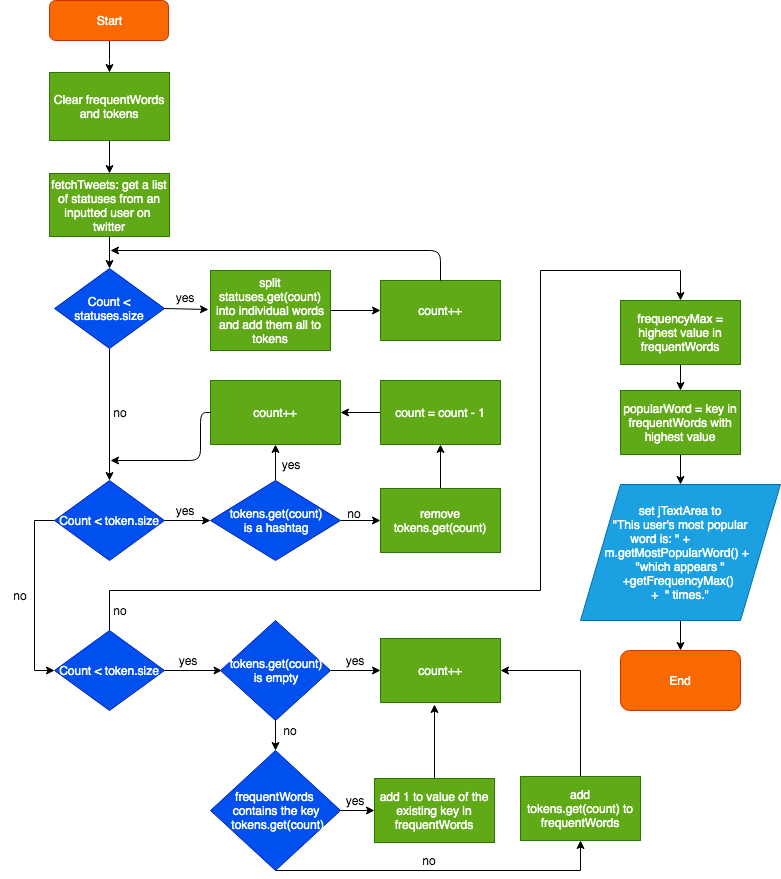

The diagram above was exported from draw.io. Its source (the exported page's mxGraphModel, read from the mxfile embedded in the PNG):
<mxGraphModel dx="932" dy="560" grid="1" gridSize="10" guides="1" tooltips="1" connect="1" arrows="1" fold="1" page="1" pageScale="1" pageWidth="850" pageHeight="1100" math="0" shadow="0">
  <root>
    <mxCell id="0" />
    <mxCell id="1" parent="0" />
    <mxCell id="468oWpvpl6p5WUitm7EU-5" style="edgeStyle=orthogonalEdgeStyle;rounded=0;orthogonalLoop=1;jettySize=auto;html=1;entryX=0.5;entryY=0;entryDx=0;entryDy=0;" parent="1" source="wwUtA-5oXA2t3zV9SmFv-1" target="wwUtA-5oXA2t3zV9SmFv-5" edge="1">
      <mxGeometry relative="1" as="geometry" />
    </mxCell>
    <mxCell id="wwUtA-5oXA2t3zV9SmFv-1" value="Start" style="rounded=1;whiteSpace=wrap;html=1;fillColor=#fa6800;strokeColor=#C73500;fontColor=#ffffff;" parent="1" vertex="1">
      <mxGeometry x="69" y="210" width="119" height="40" as="geometry" />
    </mxCell>
    <mxCell id="mIXi8KqhKRMBgDwKztQN-1" style="edgeStyle=orthogonalEdgeStyle;rounded=0;orthogonalLoop=1;jettySize=auto;html=1;entryX=0.5;entryY=0;entryDx=0;entryDy=0;exitX=0.5;exitY=1;exitDx=0;exitDy=0;" parent="1" source="wwUtA-5oXA2t3zV9SmFv-5" target="wwUtA-5oXA2t3zV9SmFv-13" edge="1">
      <mxGeometry relative="1" as="geometry" />
    </mxCell>
    <mxCell id="wwUtA-5oXA2t3zV9SmFv-5" value="Clear frequentWords and tokens" style="rounded=0;whiteSpace=wrap;html=1;fillColor=#60a917;strokeColor=#2D7600;fontColor=#ffffff;" parent="1" vertex="1">
      <mxGeometry x="69" y="282" width="120" height="68" as="geometry" />
    </mxCell>
    <mxCell id="468oWpvpl6p5WUitm7EU-21" style="edgeStyle=orthogonalEdgeStyle;rounded=0;orthogonalLoop=1;jettySize=auto;html=1;entryX=0.5;entryY=0;entryDx=0;entryDy=0;" parent="1" source="wwUtA-5oXA2t3zV9SmFv-13" target="468oWpvpl6p5WUitm7EU-13" edge="1">
      <mxGeometry relative="1" as="geometry" />
    </mxCell>
    <mxCell id="wwUtA-5oXA2t3zV9SmFv-13" value="fetchTweets: get a list of statuses from an inputted user on&amp;nbsp; twitter" style="rounded=0;whiteSpace=wrap;html=1;fillColor=#60a917;strokeColor=#2D7600;fontColor=#ffffff;" parent="1" vertex="1">
      <mxGeometry x="69" y="383" width="120" height="63" as="geometry" />
    </mxCell>
    <mxCell id="wwUtA-5oXA2t3zV9SmFv-40" style="edgeStyle=orthogonalEdgeStyle;rounded=0;orthogonalLoop=1;jettySize=auto;html=1;entryX=0;entryY=0.5;entryDx=0;entryDy=0;exitX=0;exitY=0.5;exitDx=0;exitDy=0;" parent="1" source="wwUtA-5oXA2t3zV9SmFv-30" target="wwUtA-5oXA2t3zV9SmFv-41" edge="1">
      <mxGeometry relative="1" as="geometry">
        <mxPoint x="129" y="800" as="targetPoint" />
        <Array as="points">
          <mxPoint x="54" y="730" />
          <mxPoint x="54" y="880" />
        </Array>
      </mxGeometry>
    </mxCell>
    <mxCell id="wwUtA-5oXA2t3zV9SmFv-30" value="Count &amp;lt; token.size" style="rhombus;whiteSpace=wrap;html=1;fillColor=#0050ef;strokeColor=#001DBC;fontColor=#ffffff;" parent="1" vertex="1">
      <mxGeometry x="74" y="690" width="110" height="80" as="geometry" />
    </mxCell>
    <mxCell id="wwUtA-5oXA2t3zV9SmFv-31" value="" style="endArrow=classic;html=1;exitX=1;exitY=0.5;exitDx=0;exitDy=0;" parent="1" source="wwUtA-5oXA2t3zV9SmFv-30" edge="1">
      <mxGeometry width="50" height="50" relative="1" as="geometry">
        <mxPoint x="178.5" y="730" as="sourcePoint" />
        <mxPoint x="230" y="730" as="targetPoint" />
      </mxGeometry>
    </mxCell>
    <mxCell id="wwUtA-5oXA2t3zV9SmFv-32" value="count++" style="rounded=0;whiteSpace=wrap;html=1;fillColor=#60a917;strokeColor=#2D7600;fontColor=#ffffff;" parent="1" vertex="1">
      <mxGeometry x="230" y="590" width="130" height="64" as="geometry" />
    </mxCell>
    <mxCell id="wwUtA-5oXA2t3zV9SmFv-33" value="yes" style="text;html=1;strokeColor=none;fillColor=none;align=center;verticalAlign=middle;whiteSpace=wrap;rounded=0;" parent="1" vertex="1">
      <mxGeometry x="184" y="710" width="40" height="20" as="geometry" />
    </mxCell>
    <mxCell id="wwUtA-5oXA2t3zV9SmFv-34" value="" style="endArrow=classic;html=1;exitX=0;exitY=0.5;exitDx=0;exitDy=0;" parent="1" source="wwUtA-5oXA2t3zV9SmFv-32" edge="1">
      <mxGeometry width="50" height="50" relative="1" as="geometry">
        <mxPoint x="269" y="700" as="sourcePoint" />
        <mxPoint x="130" y="670" as="targetPoint" />
        <Array as="points">
          <mxPoint x="220" y="622" />
          <mxPoint x="220" y="670" />
        </Array>
      </mxGeometry>
    </mxCell>
    <mxCell id="wwUtA-5oXA2t3zV9SmFv-36" value="" style="endArrow=classic;html=1;exitX=0.5;exitY=0;exitDx=0;exitDy=0;fontStyle=1;entryX=0.5;entryY=1;entryDx=0;entryDy=0;" parent="1" source="mIXi8KqhKRMBgDwKztQN-9" target="wwUtA-5oXA2t3zV9SmFv-32" edge="1">
      <mxGeometry width="50" height="50" relative="1" as="geometry">
        <mxPoint x="359" y="730" as="sourcePoint" />
        <mxPoint x="295" y="590" as="targetPoint" />
        <Array as="points" />
      </mxGeometry>
    </mxCell>
    <mxCell id="wwUtA-5oXA2t3zV9SmFv-37" value="" style="endArrow=classic;html=1;exitX=0.5;exitY=1;exitDx=0;exitDy=0;entryX=0.5;entryY=0;entryDx=0;entryDy=0;" parent="1" source="468oWpvpl6p5WUitm7EU-13" target="wwUtA-5oXA2t3zV9SmFv-30" edge="1">
      <mxGeometry width="50" height="50" relative="1" as="geometry">
        <mxPoint x="129" y="650" as="sourcePoint" />
        <mxPoint x="129" y="686" as="targetPoint" />
      </mxGeometry>
    </mxCell>
    <mxCell id="wwUtA-5oXA2t3zV9SmFv-39" value="no" style="text;html=1;strokeColor=none;fillColor=none;align=center;verticalAlign=middle;whiteSpace=wrap;rounded=0;" parent="1" vertex="1">
      <mxGeometry x="20" y="795" width="40" height="20" as="geometry" />
    </mxCell>
    <mxCell id="wwUtA-5oXA2t3zV9SmFv-68" value="" style="edgeStyle=orthogonalEdgeStyle;rounded=0;orthogonalLoop=1;jettySize=auto;html=1;entryX=0.5;entryY=0;entryDx=0;entryDy=0;" parent="1" source="wwUtA-5oXA2t3zV9SmFv-41" target="wwUtA-5oXA2t3zV9SmFv-73" edge="1">
      <mxGeometry relative="1" as="geometry">
        <mxPoint x="700" y="120" as="targetPoint" />
        <Array as="points">
          <mxPoint x="129" y="800" />
          <mxPoint x="560" y="800" />
          <mxPoint x="560" y="480" />
          <mxPoint x="700" y="480" />
        </Array>
      </mxGeometry>
    </mxCell>
    <mxCell id="wwUtA-5oXA2t3zV9SmFv-41" value="Count &amp;lt; token.size" style="rhombus;whiteSpace=wrap;html=1;fillColor=#0050ef;strokeColor=#001DBC;fontColor=#ffffff;" parent="1" vertex="1">
      <mxGeometry x="74" y="840" width="110" height="80" as="geometry" />
    </mxCell>
    <mxCell id="wwUtA-5oXA2t3zV9SmFv-42" value="" style="endArrow=classic;html=1;exitX=1;exitY=0.5;exitDx=0;exitDy=0;entryX=0;entryY=0.5;entryDx=0;entryDy=0;" parent="1" source="wwUtA-5oXA2t3zV9SmFv-41" edge="1">
      <mxGeometry width="50" height="50" relative="1" as="geometry">
        <mxPoint x="181" y="880" as="sourcePoint" />
        <mxPoint x="241.5" y="880" as="targetPoint" />
      </mxGeometry>
    </mxCell>
    <mxCell id="wwUtA-5oXA2t3zV9SmFv-43" value="yes" style="text;html=1;strokeColor=none;fillColor=none;align=center;verticalAlign=middle;whiteSpace=wrap;rounded=0;" parent="1" vertex="1">
      <mxGeometry x="186.5" y="860" width="40" height="20" as="geometry" />
    </mxCell>
    <mxCell id="wwUtA-5oXA2t3zV9SmFv-54" style="edgeStyle=orthogonalEdgeStyle;rounded=0;orthogonalLoop=1;jettySize=auto;html=1;" parent="1" source="wwUtA-5oXA2t3zV9SmFv-48" target="wwUtA-5oXA2t3zV9SmFv-49" edge="1">
      <mxGeometry relative="1" as="geometry" />
    </mxCell>
    <mxCell id="wwUtA-5oXA2t3zV9SmFv-57" style="edgeStyle=orthogonalEdgeStyle;rounded=0;orthogonalLoop=1;jettySize=auto;html=1;" parent="1" source="wwUtA-5oXA2t3zV9SmFv-48" target="wwUtA-5oXA2t3zV9SmFv-56" edge="1">
      <mxGeometry relative="1" as="geometry" />
    </mxCell>
    <mxCell id="wwUtA-5oXA2t3zV9SmFv-48" value="tokens.get(count)&lt;br&gt;is empty" style="rhombus;whiteSpace=wrap;html=1;fillColor=#0050ef;strokeColor=#001DBC;fontColor=#ffffff;" parent="1" vertex="1">
      <mxGeometry x="240" y="830" width="110" height="100" as="geometry" />
    </mxCell>
    <mxCell id="wwUtA-5oXA2t3zV9SmFv-49" value="count++" style="rounded=0;whiteSpace=wrap;html=1;fillColor=#60a917;strokeColor=#2D7600;fontColor=#ffffff;" parent="1" vertex="1">
      <mxGeometry x="400" y="848" width="120" height="64" as="geometry" />
    </mxCell>
    <mxCell id="wwUtA-5oXA2t3zV9SmFv-53" value="yes" style="text;html=1;strokeColor=none;fillColor=none;align=center;verticalAlign=middle;whiteSpace=wrap;rounded=0;" parent="1" vertex="1">
      <mxGeometry x="354" y="860" width="40" height="20" as="geometry" />
    </mxCell>
    <mxCell id="wwUtA-5oXA2t3zV9SmFv-63" value="" style="edgeStyle=orthogonalEdgeStyle;rounded=0;orthogonalLoop=1;jettySize=auto;html=1;" parent="1" source="wwUtA-5oXA2t3zV9SmFv-56" target="wwUtA-5oXA2t3zV9SmFv-62" edge="1">
      <mxGeometry relative="1" as="geometry" />
    </mxCell>
    <mxCell id="wwUtA-5oXA2t3zV9SmFv-66" style="edgeStyle=orthogonalEdgeStyle;rounded=0;orthogonalLoop=1;jettySize=auto;html=1;" parent="1" source="wwUtA-5oXA2t3zV9SmFv-56" target="wwUtA-5oXA2t3zV9SmFv-59" edge="1">
      <mxGeometry relative="1" as="geometry">
        <Array as="points">
          <mxPoint x="600" y="1080" />
        </Array>
      </mxGeometry>
    </mxCell>
    <mxCell id="wwUtA-5oXA2t3zV9SmFv-56" value="frequentWords&amp;nbsp;&lt;br&gt;contains the key&lt;br&gt;&amp;nbsp;tokens.get(count)" style="rhombus;whiteSpace=wrap;html=1;fillColor=#0050ef;strokeColor=#001DBC;fontColor=#ffffff;" parent="1" vertex="1">
      <mxGeometry x="230" y="960" width="130" height="120" as="geometry" />
    </mxCell>
    <mxCell id="wwUtA-5oXA2t3zV9SmFv-58" value="no" style="text;html=1;strokeColor=none;fillColor=none;align=center;verticalAlign=middle;whiteSpace=wrap;rounded=0;" parent="1" vertex="1">
      <mxGeometry x="290" y="930" width="40" height="20" as="geometry" />
    </mxCell>
    <mxCell id="wwUtA-5oXA2t3zV9SmFv-67" style="edgeStyle=orthogonalEdgeStyle;rounded=0;orthogonalLoop=1;jettySize=auto;html=1;entryX=1;entryY=0.5;entryDx=0;entryDy=0;" parent="1" source="wwUtA-5oXA2t3zV9SmFv-59" target="wwUtA-5oXA2t3zV9SmFv-49" edge="1">
      <mxGeometry relative="1" as="geometry">
        <mxPoint x="600" y="860" as="targetPoint" />
        <Array as="points">
          <mxPoint x="600" y="880" />
        </Array>
      </mxGeometry>
    </mxCell>
    <mxCell id="wwUtA-5oXA2t3zV9SmFv-59" value="add tokens.get(count) to frequentWords" style="rounded=0;whiteSpace=wrap;html=1;fillColor=#60a917;strokeColor=#2D7600;fontColor=#ffffff;" parent="1" vertex="1">
      <mxGeometry x="540" y="986" width="120" height="64" as="geometry" />
    </mxCell>
    <mxCell id="wwUtA-5oXA2t3zV9SmFv-61" value="no" style="text;html=1;strokeColor=none;fillColor=none;align=center;verticalAlign=middle;whiteSpace=wrap;rounded=0;" parent="1" vertex="1">
      <mxGeometry x="429" y="1060" width="40" height="20" as="geometry" />
    </mxCell>
    <mxCell id="wwUtA-5oXA2t3zV9SmFv-65" style="edgeStyle=orthogonalEdgeStyle;rounded=0;orthogonalLoop=1;jettySize=auto;html=1;entryX=0.45;entryY=1.031;entryDx=0;entryDy=0;entryPerimeter=0;" parent="1" source="wwUtA-5oXA2t3zV9SmFv-62" target="wwUtA-5oXA2t3zV9SmFv-49" edge="1">
      <mxGeometry relative="1" as="geometry" />
    </mxCell>
    <mxCell id="wwUtA-5oXA2t3zV9SmFv-62" value="add 1 to value of the existing key in frequentWords" style="rounded=0;whiteSpace=wrap;html=1;fillColor=#60a917;strokeColor=#2D7600;fontColor=#ffffff;" parent="1" vertex="1">
      <mxGeometry x="394" y="988" width="120" height="64" as="geometry" />
    </mxCell>
    <mxCell id="wwUtA-5oXA2t3zV9SmFv-64" value="yes" style="text;html=1;strokeColor=none;fillColor=none;align=center;verticalAlign=middle;whiteSpace=wrap;rounded=0;" parent="1" vertex="1">
      <mxGeometry x="354" y="1000" width="40" height="20" as="geometry" />
    </mxCell>
    <mxCell id="wwUtA-5oXA2t3zV9SmFv-69" value="no" style="text;html=1;strokeColor=none;fillColor=none;align=center;verticalAlign=middle;whiteSpace=wrap;rounded=0;" parent="1" vertex="1">
      <mxGeometry x="120" y="810" width="40" height="20" as="geometry" />
    </mxCell>
    <mxCell id="wwUtA-5oXA2t3zV9SmFv-75" value="" style="edgeStyle=orthogonalEdgeStyle;rounded=0;orthogonalLoop=1;jettySize=auto;html=1;" parent="1" source="wwUtA-5oXA2t3zV9SmFv-73" target="wwUtA-5oXA2t3zV9SmFv-74" edge="1">
      <mxGeometry relative="1" as="geometry" />
    </mxCell>
    <mxCell id="wwUtA-5oXA2t3zV9SmFv-73" value="frequencyMax = highest value in frequentWords" style="rounded=0;whiteSpace=wrap;html=1;fillColor=#60a917;strokeColor=#2D7600;fontColor=#ffffff;" parent="1" vertex="1">
      <mxGeometry x="640" y="510" width="120" height="64" as="geometry" />
    </mxCell>
    <mxCell id="wwUtA-5oXA2t3zV9SmFv-77" value="" style="edgeStyle=orthogonalEdgeStyle;rounded=0;orthogonalLoop=1;jettySize=auto;html=1;" parent="1" source="wwUtA-5oXA2t3zV9SmFv-74" target="wwUtA-5oXA2t3zV9SmFv-76" edge="1">
      <mxGeometry relative="1" as="geometry" />
    </mxCell>
    <mxCell id="wwUtA-5oXA2t3zV9SmFv-74" value="popularWord = key in frequentWords with highest value" style="rounded=0;whiteSpace=wrap;html=1;fillColor=#60a917;strokeColor=#2D7600;fontColor=#ffffff;" parent="1" vertex="1">
      <mxGeometry x="640" y="600" width="120" height="64" as="geometry" />
    </mxCell>
    <mxCell id="wwUtA-5oXA2t3zV9SmFv-79" value="" style="edgeStyle=orthogonalEdgeStyle;rounded=0;orthogonalLoop=1;jettySize=auto;html=1;" parent="1" source="wwUtA-5oXA2t3zV9SmFv-76" target="wwUtA-5oXA2t3zV9SmFv-78" edge="1">
      <mxGeometry relative="1" as="geometry" />
    </mxCell>
    <mxCell id="wwUtA-5oXA2t3zV9SmFv-76" value="set jTextArea to&lt;br&gt;&amp;nbsp;&lt;span&gt;&quot;This user's most popular &lt;br&gt;word is: &quot; +&amp;nbsp;&lt;/span&gt;&lt;span&gt;&amp;nbsp; &amp;nbsp; &amp;nbsp; &amp;nbsp; &amp;nbsp; &amp;nbsp; m.getMostPopularWord() +&amp;nbsp;&amp;nbsp;&lt;br&gt;&quot;which appears &quot; +&lt;/span&gt;&lt;span&gt;getFrequencyMax()&amp;nbsp;&lt;/span&gt;&lt;span&gt;&lt;br&gt;&lt;/span&gt;&lt;div&gt;+&amp;nbsp; &quot; times.&quot;&lt;/div&gt;" style="shape=parallelogram;perimeter=parallelogramPerimeter;whiteSpace=wrap;html=1;fillColor=#1ba1e2;strokeColor=#006EAF;fontColor=#ffffff;" parent="1" vertex="1">
      <mxGeometry x="600" y="694" width="200" height="136" as="geometry" />
    </mxCell>
    <mxCell id="wwUtA-5oXA2t3zV9SmFv-78" value="End" style="rounded=1;whiteSpace=wrap;html=1;fillColor=#fa6800;strokeColor=#C73500;fontColor=#ffffff;" parent="1" vertex="1">
      <mxGeometry x="640" y="860" width="120" height="60" as="geometry" />
    </mxCell>
    <mxCell id="mIXi8KqhKRMBgDwKztQN-11" value="" style="edgeStyle=orthogonalEdgeStyle;rounded=0;orthogonalLoop=1;jettySize=auto;html=1;" parent="1" source="mIXi8KqhKRMBgDwKztQN-9" target="mIXi8KqhKRMBgDwKztQN-10" edge="1">
      <mxGeometry relative="1" as="geometry" />
    </mxCell>
    <mxCell id="mIXi8KqhKRMBgDwKztQN-9" value="tokens.get(count)&lt;br&gt;is a hashtag" style="rhombus;whiteSpace=wrap;html=1;fillColor=#0050ef;strokeColor=#001DBC;fontColor=#ffffff;" parent="1" vertex="1">
      <mxGeometry x="230" y="690" width="130" height="80" as="geometry" />
    </mxCell>
    <mxCell id="mIXi8KqhKRMBgDwKztQN-13" style="edgeStyle=orthogonalEdgeStyle;rounded=0;orthogonalLoop=1;jettySize=auto;html=1;entryX=0.5;entryY=1;entryDx=0;entryDy=0;" parent="1" source="mIXi8KqhKRMBgDwKztQN-10" target="mIXi8KqhKRMBgDwKztQN-15" edge="1">
      <mxGeometry relative="1" as="geometry">
        <mxPoint x="460" y="674" as="targetPoint" />
      </mxGeometry>
    </mxCell>
    <mxCell id="mIXi8KqhKRMBgDwKztQN-10" value="remove tokens.get(count)" style="rounded=0;whiteSpace=wrap;html=1;fillColor=#60a917;strokeColor=#2D7600;fontColor=#ffffff;" parent="1" vertex="1">
      <mxGeometry x="400" y="698" width="120" height="64" as="geometry" />
    </mxCell>
    <mxCell id="mIXi8KqhKRMBgDwKztQN-17" style="edgeStyle=orthogonalEdgeStyle;rounded=0;orthogonalLoop=1;jettySize=auto;html=1;" parent="1" source="mIXi8KqhKRMBgDwKztQN-15" edge="1">
      <mxGeometry relative="1" as="geometry">
        <mxPoint x="360" y="622" as="targetPoint" />
      </mxGeometry>
    </mxCell>
    <mxCell id="mIXi8KqhKRMBgDwKztQN-15" value="count = count - 1" style="rounded=0;whiteSpace=wrap;html=1;fillColor=#60a917;strokeColor=#2D7600;fontColor=#ffffff;" parent="1" vertex="1">
      <mxGeometry x="400" y="590" width="120" height="64" as="geometry" />
    </mxCell>
    <mxCell id="468oWpvpl6p5WUitm7EU-1" value="yes" style="text;html=1;strokeColor=none;fillColor=none;align=center;verticalAlign=middle;whiteSpace=wrap;rounded=0;" parent="1" vertex="1">
      <mxGeometry x="290" y="664" width="40" height="20" as="geometry" />
    </mxCell>
    <mxCell id="468oWpvpl6p5WUitm7EU-2" value="no" style="text;html=1;strokeColor=none;fillColor=none;align=center;verticalAlign=middle;whiteSpace=wrap;rounded=0;" parent="1" vertex="1">
      <mxGeometry x="354" y="712.5" width="40" height="20" as="geometry" />
    </mxCell>
    <mxCell id="468oWpvpl6p5WUitm7EU-13" value="Count &amp;lt; statuses.size" style="rhombus;whiteSpace=wrap;html=1;fillColor=#0050ef;strokeColor=#001DBC;fontColor=#ffffff;" parent="1" vertex="1">
      <mxGeometry x="74" y="478" width="110" height="80" as="geometry" />
    </mxCell>
    <mxCell id="468oWpvpl6p5WUitm7EU-14" value="" style="endArrow=classic;html=1;exitX=1;exitY=0.5;exitDx=0;exitDy=0;" parent="1" source="468oWpvpl6p5WUitm7EU-13" edge="1">
      <mxGeometry width="50" height="50" relative="1" as="geometry">
        <mxPoint x="169.5" y="518" as="sourcePoint" />
        <mxPoint x="228" y="519" as="targetPoint" />
      </mxGeometry>
    </mxCell>
    <mxCell id="468oWpvpl6p5WUitm7EU-15" value="count++" style="rounded=0;whiteSpace=wrap;html=1;fillColor=#60a917;strokeColor=#2D7600;fontColor=#ffffff;" parent="1" vertex="1">
      <mxGeometry x="400" y="490" width="120" height="60" as="geometry" />
    </mxCell>
    <mxCell id="468oWpvpl6p5WUitm7EU-16" value="yes" style="text;html=1;strokeColor=none;fillColor=none;align=center;verticalAlign=middle;whiteSpace=wrap;rounded=0;" parent="1" vertex="1">
      <mxGeometry x="184" y="496" width="40" height="22" as="geometry" />
    </mxCell>
    <mxCell id="468oWpvpl6p5WUitm7EU-17" value="" style="endArrow=classic;html=1;exitX=0.5;exitY=0;exitDx=0;exitDy=0;" parent="1" source="468oWpvpl6p5WUitm7EU-15" edge="1">
      <mxGeometry width="50" height="50" relative="1" as="geometry">
        <mxPoint x="260" y="486" as="sourcePoint" />
        <mxPoint x="130" y="460" as="targetPoint" />
        <Array as="points">
          <mxPoint x="460" y="460" />
        </Array>
      </mxGeometry>
    </mxCell>
    <mxCell id="468oWpvpl6p5WUitm7EU-18" value="no" style="text;html=1;strokeColor=none;fillColor=none;align=center;verticalAlign=middle;whiteSpace=wrap;rounded=0;" parent="1" vertex="1">
      <mxGeometry x="120" y="612" width="40" height="20" as="geometry" />
    </mxCell>
    <mxCell id="468oWpvpl6p5WUitm7EU-19" value="" style="edgeStyle=orthogonalEdgeStyle;rounded=0;orthogonalLoop=1;jettySize=auto;html=1;" parent="1" source="468oWpvpl6p5WUitm7EU-20" target="468oWpvpl6p5WUitm7EU-15" edge="1">
      <mxGeometry relative="1" as="geometry" />
    </mxCell>
    <mxCell id="468oWpvpl6p5WUitm7EU-20" value="split statuses.get(count) into individual words and add them all to tokens" style="rounded=0;whiteSpace=wrap;html=1;fillColor=#60a917;strokeColor=#2D7600;fontColor=#ffffff;" parent="1" vertex="1">
      <mxGeometry x="230" y="480" width="120" height="80" as="geometry" />
    </mxCell>
  </root>
</mxGraphModel>